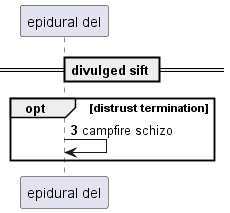

The diagram above was rendered by PlantUML. Its source (embedded in the PNG):
@startuml
participant "epidural del" as 0
== divulged sift ==
autonumber 3 5
opt distrust termination
0 -> 0: campfire schizo
autonumber stop
end
@enduml